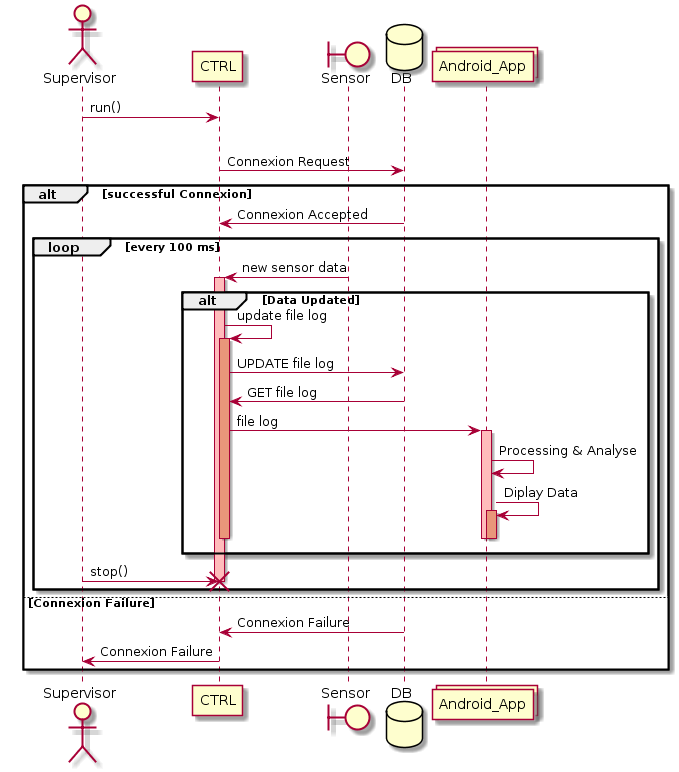

The diagram above was rendered by PlantUML. Its source (embedded in the PNG):
@startuml
actor Supervisor
Supervisor -> CTRL: run()
boundary Sensor
database DB
collections Android_App 

loop every 100ms

CTRL -> DB: Connexion Request
alt successful Connexion
    DB -> CTRL: Connexion Accepted

    
loop every 100 ms 
Sensor -> CTRL : new sensor data
activate CTRL #FFBBBB
alt Data Updated


CTRL -> CTRL : update file log
activate CTRL #DarkSalmon
CTRL -> DB : UPDATE file log
DB -> CTRL : GET file log
CTRL -> Android_App : file log
activate Android_App #FFBBBB
Android_App -> Android_App : Processing & Analyse
Android_App -> Android_App : Diplay Data
activate Android_App #DarkSalmon
deactivate Android_App
deactivate Android_App
deactivate CTRL
end

Supervisor -> CTRL : stop()
destroy CTRL
end

else Connexion Failure
 DB -> CTRL: Connexion Failure
CTRL -> Supervisor : Connexion Failure
   
end
@enduml